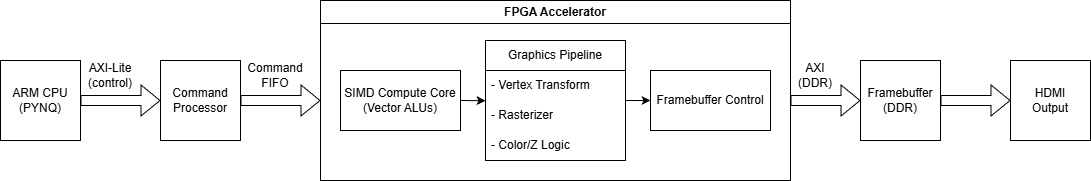

The diagram above was exported from draw.io. Its source (the exported page's mxGraphModel, read from the mxfile embedded in the PNG):
<mxGraphModel dx="1426" dy="785" grid="1" gridSize="10" guides="1" tooltips="1" connect="1" arrows="1" fold="1" page="1" pageScale="1" pageWidth="850" pageHeight="1100" math="0" shadow="0">
  <root>
    <mxCell id="0" />
    <mxCell id="1" parent="0" />
    <mxCell id="zfsyovpl-COfFbtZ-Xee-1" parent="1" style="whiteSpace=wrap;html=1;aspect=fixed;" value="ARM CPU&lt;br&gt;(PYNQ)" vertex="1">
      <mxGeometry height="80" width="80" x="30" y="330" as="geometry" />
    </mxCell>
    <mxCell id="zfsyovpl-COfFbtZ-Xee-2" parent="1" style="whiteSpace=wrap;html=1;aspect=fixed;" value="Command Processor" vertex="1">
      <mxGeometry height="80" width="80" x="190" y="330" as="geometry" />
    </mxCell>
    <mxCell id="zfsyovpl-COfFbtZ-Xee-3" edge="1" parent="1" source="zfsyovpl-COfFbtZ-Xee-1" style="shape=flexArrow;endArrow=classic;html=1;rounded=0;exitX=1;exitY=0.5;exitDx=0;exitDy=0;entryX=0;entryY=0.5;entryDx=0;entryDy=0;" target="zfsyovpl-COfFbtZ-Xee-2" value="">
      <mxGeometry height="50" relative="1" width="50" as="geometry">
        <mxPoint x="320" y="440" as="sourcePoint" />
        <mxPoint x="370" y="390" as="targetPoint" />
      </mxGeometry>
    </mxCell>
    <mxCell id="zfsyovpl-COfFbtZ-Xee-4" parent="1" style="text;html=1;whiteSpace=wrap;strokeColor=none;fillColor=none;align=center;verticalAlign=middle;rounded=0;" value="AXI-Lite&lt;br&gt;(control)" vertex="1">
      <mxGeometry height="30" width="60" x="110" y="330" as="geometry" />
    </mxCell>
    <mxCell id="zfsyovpl-COfFbtZ-Xee-7" parent="1" style="swimlane;whiteSpace=wrap;html=1;" value="FPGA Accelerator" vertex="1">
      <mxGeometry height="180" width="470" x="350" y="270" as="geometry" />
    </mxCell>
    <mxCell id="zfsyovpl-COfFbtZ-Xee-11" parent="zfsyovpl-COfFbtZ-Xee-7" style="rounded=0;whiteSpace=wrap;html=1;" value="SIMD Compute Core&lt;div&gt;(Vector ALUs)&lt;/div&gt;" vertex="1">
      <mxGeometry height="60" width="120" x="20" y="70" as="geometry" />
    </mxCell>
    <mxCell id="zfsyovpl-COfFbtZ-Xee-15" parent="zfsyovpl-COfFbtZ-Xee-7" style="swimlane;fontStyle=0;childLayout=stackLayout;horizontal=1;startSize=30;horizontalStack=0;resizeParent=1;resizeParentMax=0;resizeLast=0;collapsible=1;marginBottom=0;whiteSpace=wrap;html=1;" value="Graphics Pipeline" vertex="1">
      <mxGeometry height="120" width="140" x="165" y="40" as="geometry" />
    </mxCell>
    <mxCell id="zfsyovpl-COfFbtZ-Xee-16" parent="zfsyovpl-COfFbtZ-Xee-15" style="text;strokeColor=none;fillColor=none;align=left;verticalAlign=middle;spacingLeft=4;spacingRight=4;overflow=hidden;points=[[0,0.5],[1,0.5]];portConstraint=eastwest;rotatable=0;whiteSpace=wrap;html=1;" value="- Vertex Transform" vertex="1">
      <mxGeometry height="30" width="140" y="30" as="geometry" />
    </mxCell>
    <mxCell id="zfsyovpl-COfFbtZ-Xee-17" parent="zfsyovpl-COfFbtZ-Xee-15" style="text;strokeColor=none;fillColor=none;align=left;verticalAlign=middle;spacingLeft=4;spacingRight=4;overflow=hidden;points=[[0,0.5],[1,0.5]];portConstraint=eastwest;rotatable=0;whiteSpace=wrap;html=1;" value="- Rasterizer" vertex="1">
      <mxGeometry height="30" width="140" y="60" as="geometry" />
    </mxCell>
    <mxCell id="zfsyovpl-COfFbtZ-Xee-18" parent="zfsyovpl-COfFbtZ-Xee-15" style="text;strokeColor=none;fillColor=none;align=left;verticalAlign=middle;spacingLeft=4;spacingRight=4;overflow=hidden;points=[[0,0.5],[1,0.5]];portConstraint=eastwest;rotatable=0;whiteSpace=wrap;html=1;" value="- Color/Z Logic" vertex="1">
      <mxGeometry height="30" width="140" y="90" as="geometry" />
    </mxCell>
    <mxCell id="zfsyovpl-COfFbtZ-Xee-19" parent="zfsyovpl-COfFbtZ-Xee-7" style="rounded=0;whiteSpace=wrap;html=1;" value="Framebuffer Control" vertex="1">
      <mxGeometry height="60" width="120" x="330" y="70" as="geometry" />
    </mxCell>
    <mxCell id="zfsyovpl-COfFbtZ-Xee-21" edge="1" parent="zfsyovpl-COfFbtZ-Xee-7" source="zfsyovpl-COfFbtZ-Xee-11" style="endArrow=classic;html=1;rounded=0;entryX=0;entryY=0.008;entryDx=0;entryDy=0;entryPerimeter=0;exitX=1;exitY=0.5;exitDx=0;exitDy=0;" target="zfsyovpl-COfFbtZ-Xee-17" value="">
      <mxGeometry height="50" relative="1" width="50" as="geometry">
        <mxPoint x="50" y="150" as="sourcePoint" />
        <mxPoint x="100" y="100" as="targetPoint" />
      </mxGeometry>
    </mxCell>
    <mxCell id="zfsyovpl-COfFbtZ-Xee-22" edge="1" parent="zfsyovpl-COfFbtZ-Xee-7" source="zfsyovpl-COfFbtZ-Xee-15" style="endArrow=classic;html=1;rounded=0;entryX=0;entryY=0.5;entryDx=0;entryDy=0;exitX=1;exitY=0.5;exitDx=0;exitDy=0;" target="zfsyovpl-COfFbtZ-Xee-19" value="">
      <mxGeometry height="50" relative="1" width="50" as="geometry">
        <mxPoint x="170" y="150" as="sourcePoint" />
        <mxPoint x="220" y="100" as="targetPoint" />
      </mxGeometry>
    </mxCell>
    <mxCell id="zfsyovpl-COfFbtZ-Xee-8" edge="1" parent="1" source="zfsyovpl-COfFbtZ-Xee-2" style="shape=flexArrow;endArrow=classic;html=1;rounded=0;exitX=1;exitY=0.5;exitDx=0;exitDy=0;" value="">
      <mxGeometry height="50" relative="1" width="50" as="geometry">
        <mxPoint x="240" y="520" as="sourcePoint" />
        <mxPoint x="350" y="370" as="targetPoint" />
      </mxGeometry>
    </mxCell>
    <mxCell id="zfsyovpl-COfFbtZ-Xee-9" parent="1" style="text;html=1;whiteSpace=wrap;strokeColor=none;fillColor=none;align=center;verticalAlign=middle;rounded=0;" value="Command FIFO" vertex="1">
      <mxGeometry height="30" width="70" x="270" y="330" as="geometry" />
    </mxCell>
    <mxCell id="zfsyovpl-COfFbtZ-Xee-23" parent="1" style="whiteSpace=wrap;html=1;aspect=fixed;" value="Framebuffer&lt;div&gt;(DDR)&lt;/div&gt;" vertex="1">
      <mxGeometry height="80" width="80" x="890" y="330" as="geometry" />
    </mxCell>
    <mxCell id="zfsyovpl-COfFbtZ-Xee-24" edge="1" parent="1" style="shape=flexArrow;endArrow=classic;html=1;rounded=0;entryX=0;entryY=0.5;entryDx=0;entryDy=0;" target="zfsyovpl-COfFbtZ-Xee-23" value="">
      <mxGeometry height="50" relative="1" width="50" as="geometry">
        <mxPoint x="820" y="370" as="sourcePoint" />
        <mxPoint x="490" y="580" as="targetPoint" />
      </mxGeometry>
    </mxCell>
    <mxCell id="zfsyovpl-COfFbtZ-Xee-25" parent="1" style="text;html=1;whiteSpace=wrap;strokeColor=none;fillColor=none;align=center;verticalAlign=middle;rounded=0;" value="AXI&lt;div&gt;(DDR)&lt;/div&gt;" vertex="1">
      <mxGeometry height="30" width="50" x="820" y="330" as="geometry" />
    </mxCell>
    <mxCell id="zfsyovpl-COfFbtZ-Xee-26" parent="1" style="whiteSpace=wrap;html=1;aspect=fixed;" value="HDMI&lt;br&gt;Output" vertex="1">
      <mxGeometry height="80" width="80" x="1040" y="330" as="geometry" />
    </mxCell>
    <mxCell id="zfsyovpl-COfFbtZ-Xee-27" edge="1" parent="1" source="zfsyovpl-COfFbtZ-Xee-23" style="shape=flexArrow;endArrow=classic;html=1;rounded=0;entryX=0;entryY=0.5;entryDx=0;entryDy=0;exitX=1;exitY=0.5;exitDx=0;exitDy=0;" target="zfsyovpl-COfFbtZ-Xee-26" value="">
      <mxGeometry height="50" relative="1" width="50" as="geometry">
        <mxPoint x="970" y="540" as="sourcePoint" />
        <mxPoint x="1040" y="540" as="targetPoint" />
      </mxGeometry>
    </mxCell>
  </root>
</mxGraphModel>